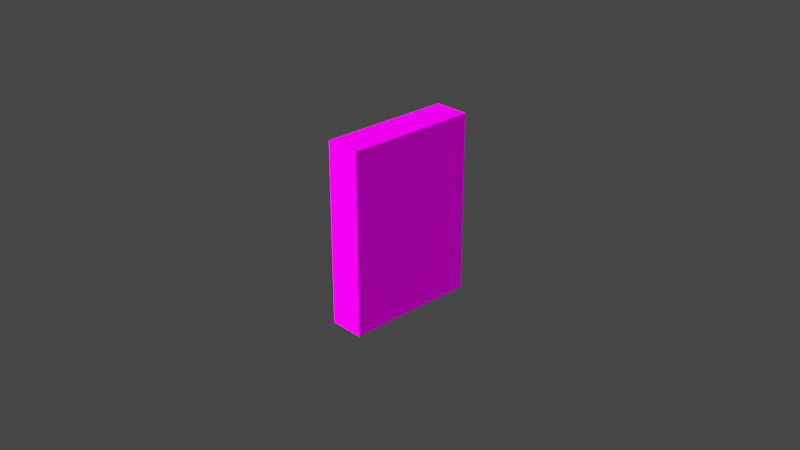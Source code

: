 # Source: Pol_Tape.blend  (saved by Blender 2.90.8; exported with 4.5.12 LTS)
import bpy
from mathutils import Matrix  # noqa: F401  (used for matrix-valued properties, if any)

bpy.ops.wm.read_factory_settings(use_empty=True)
scene = bpy.context.scene
scene.name = 'Scene'

# ---- collections
col_collection = bpy.data.collections.new('Collection'); scene.collection.children.link(col_collection)

# ---- images (referenced by path relative to the original .blend; pixels are not part of the script)
import os
ASSET_DIR = os.environ.get("B2B_ASSET_DIR", "")  # directory of the original .blend (textures are referenced by path, not embedded)
HERE = os.path.dirname(os.path.abspath(__file__))  # packed textures are extracted next to this script under _unpacked/

def load_image(name, relpath, width, height, colorspace="sRGB"):
    """Load a texture the original file referenced (path relative to the .blend, or extracted next to this script)."""
    p = next((c for c in (os.path.join(HERE, relpath), os.path.join(ASSET_DIR, relpath)) if relpath and os.path.exists(c)), "")
    if p:
        img = bpy.data.images.load(p, check_existing=True)
        img.name = name
    else:  # same state as the original file: an image datablock whose file is absent (Cycles renders it pink)
        img = bpy.data.images.new(name, width, height)
        img.source = "FILE"
        img.filepath = "//" + (relpath or name)
    img.colorspace_settings.name = colorspace
    return img
img_pol_tape_tex_png = load_image('Pol Tape TEX.png', 'Pol Tape TEX.png', 1024, 1024, 'sRGB')

# ---- materials (node trees are filled in below, after node groups)
mat_material = bpy.data.materials.new('Material')
mat_material.alpha_threshold = 0.0
mat_material.use_transparent_shadow = False
mat_material.line_color = (0.0, 0.0, 0.0, 1.0)

# ---- material node trees
mat_material.use_nodes = True; mat_material.node_tree.nodes.clear()
_N = mat_material.node_tree.nodes; _L = mat_material.node_tree.links
n0 = _N.new('ShaderNodeOutputMaterial'); n0.name = 'Material Output'; n0.location = (300, 300)
n1 = _N.new('ShaderNodeBsdfDiffuse'); n1.name = 'Diffuse BSDF'; n1.location = (10, 300)
n1.inputs[1].default_value = 0.4
n2 = _N.new('ShaderNodeTexImage'); n2.name = 'Image Texture'; n2.location = (-280, 275)
n2.image = img_pol_tape_tex_png
_L.new(n1.outputs[0], n0.inputs[0])
_L.new(n2.outputs[0], n1.inputs[0])
n0.is_active_output = True

# ---- world
world_world = bpy.data.worlds.new('World'); scene.world = world_world
world_world.use_nodes = True; world_world.node_tree.nodes.clear()
_N = world_world.node_tree.nodes; _L = world_world.node_tree.links
n0 = _N.new('ShaderNodeOutputWorld'); n0.name = 'World Output'; n0.location = (300, 300)
n1 = _N.new('ShaderNodeBackground'); n1.name = 'Background'; n1.location = (10, 300)
n1.inputs[0].default_value = (0.05088, 0.05088, 0.05088, 1.0)
_L.new(n1.outputs[0], n0.inputs[0])
n0.is_active_output = True
world_world.color = (0.05088, 0.05088, 0.05088)
world_world.use_sun_shadow = False
world_world.sun_shadow_jitter_overblur = 0.0

# ---- cameras
cam_camera = bpy.data.cameras.new('Camera')
cam_camera.clip_end = 100.0
cam_camera.ortho_scale = 7.314

# ---- lights
light_light = bpy.data.lights.new('Light', 'SUN')
light_light.transmission_factor = 0.0
light_light.angle = 0.1993
light_light.energy = 15.0
light_light.shadow_soft_size = 0.1
light_light.shadow_cascade_max_distance = 1000.0

# ---- meshes
me_cube = bpy.data.meshes.new('Cube')
me_cube.from_pydata([(1.0, 1.0, 1.0), (1.0, 1.0, -1.0), (1.0, -1.0, 1.0), (1.0, -1.0, -1.0), (-1.0, 1.0, 1.0), (-1.0, 1.0, -1.0), (-1.0, -1.0, 1.0), (-1.0, -1.0, -1.0)], [], [(0, 4, 6, 2), (3, 2, 6, 7), (7, 6, 4, 5), (5, 1, 3, 7), (1, 0, 2, 3), (5, 4, 0, 1)])
_uv = me_cube.uv_layers.new(name='UVMap')
_uv.uv.foreach_set('vector', [0.9636, 0.3472, 0.961, 0.1602, 0.4832, 0.1405, 0.4877, 0.3158, 0.9963, 0.08442, 0.01741, 0.0954, 0.02849, 0.006916, 0.9956, 0.002709, 0.9444, 0.153, 0.9676, 0.9901, 0.4831, 0.9961, 0.4851, 0.1321, 0.5001, 0.154, 0.9548, 0.1659, 0.9408, 0.3091, 0.5032, 0.2955, 0.4122, 0.1637, 0.4419, 0.9906, 0.008342, 0.993, 0.02676, 0.1775, 0.6114, 0.1333, 0.8614, 0.1333, 0.8614, 0.3833, 0.6114, 0.3833])
me_cube.materials.append(mat_material)
me_cube.use_remesh_preserve_volume = False
me_cube.use_remesh_preserve_attributes = False
me_cube.use_mirror_vertex_groups = False
me_cube.update()

# ---- objects
ob_cube = bpy.data.objects.new('Cube', me_cube)
ob_light = bpy.data.objects.new('Light', light_light)
ob_camera = bpy.data.objects.new('Camera', cam_camera)

# ---- transforms, parenting, visibility, modifiers, constraints
ob_cube.location = (0.0, 0.0, 0.0)
ob_cube.scale = (0.19, 0.73, 1.0)
ob_cube.lock_rotations_4d = False
ob_cube.empty_display_type = 'ARROWS'
ob_cube.lineart.crease_threshold = 0.0
ob_light.location = (4.076, 1.005, 5.904)
ob_light.rotation_euler = (2.067, -2.764, -0.1618)
ob_light.lock_rotations_4d = False
ob_light.empty_display_type = 'ARROWS'
ob_light.color = (0.0, 0.0, 0.0, 0.0)
ob_light.lineart.crease_threshold = 0.0
ob_camera.location = (7.359, -6.926, 4.958)
ob_camera.rotation_euler = (1.109, 0.0, 0.8149)
ob_camera.lock_rotations_4d = False
ob_camera.empty_display_type = 'ARROWS'
ob_camera.color = (0.0, 0.0, 0.0, 0.0)
ob_camera.display_type = 'WIRE'
ob_camera.lineart.crease_threshold = 0.0

# ---- collection membership
col_collection.objects.link(ob_cube)
col_collection.objects.link(ob_light)
col_collection.objects.link(ob_camera)

# ---- scene / render settings (as saved in the file)
scene.camera = ob_camera
scene.frame_start = 1; scene.frame_end = 250; scene.frame_set(30)
scene.render.engine = 'BLENDER_EEVEE_NEXT'
scene.cycles.use_denoising = False
scene.cycles.samples = 200
scene.cycles.sampling_pattern = 'TABULATED_SOBOL'
scene.cycles.use_adaptive_sampling = False
scene.cycles.use_light_tree = False
scene.view_settings.view_transform = 'Filmic'
bpy.context.view_layer.update()

